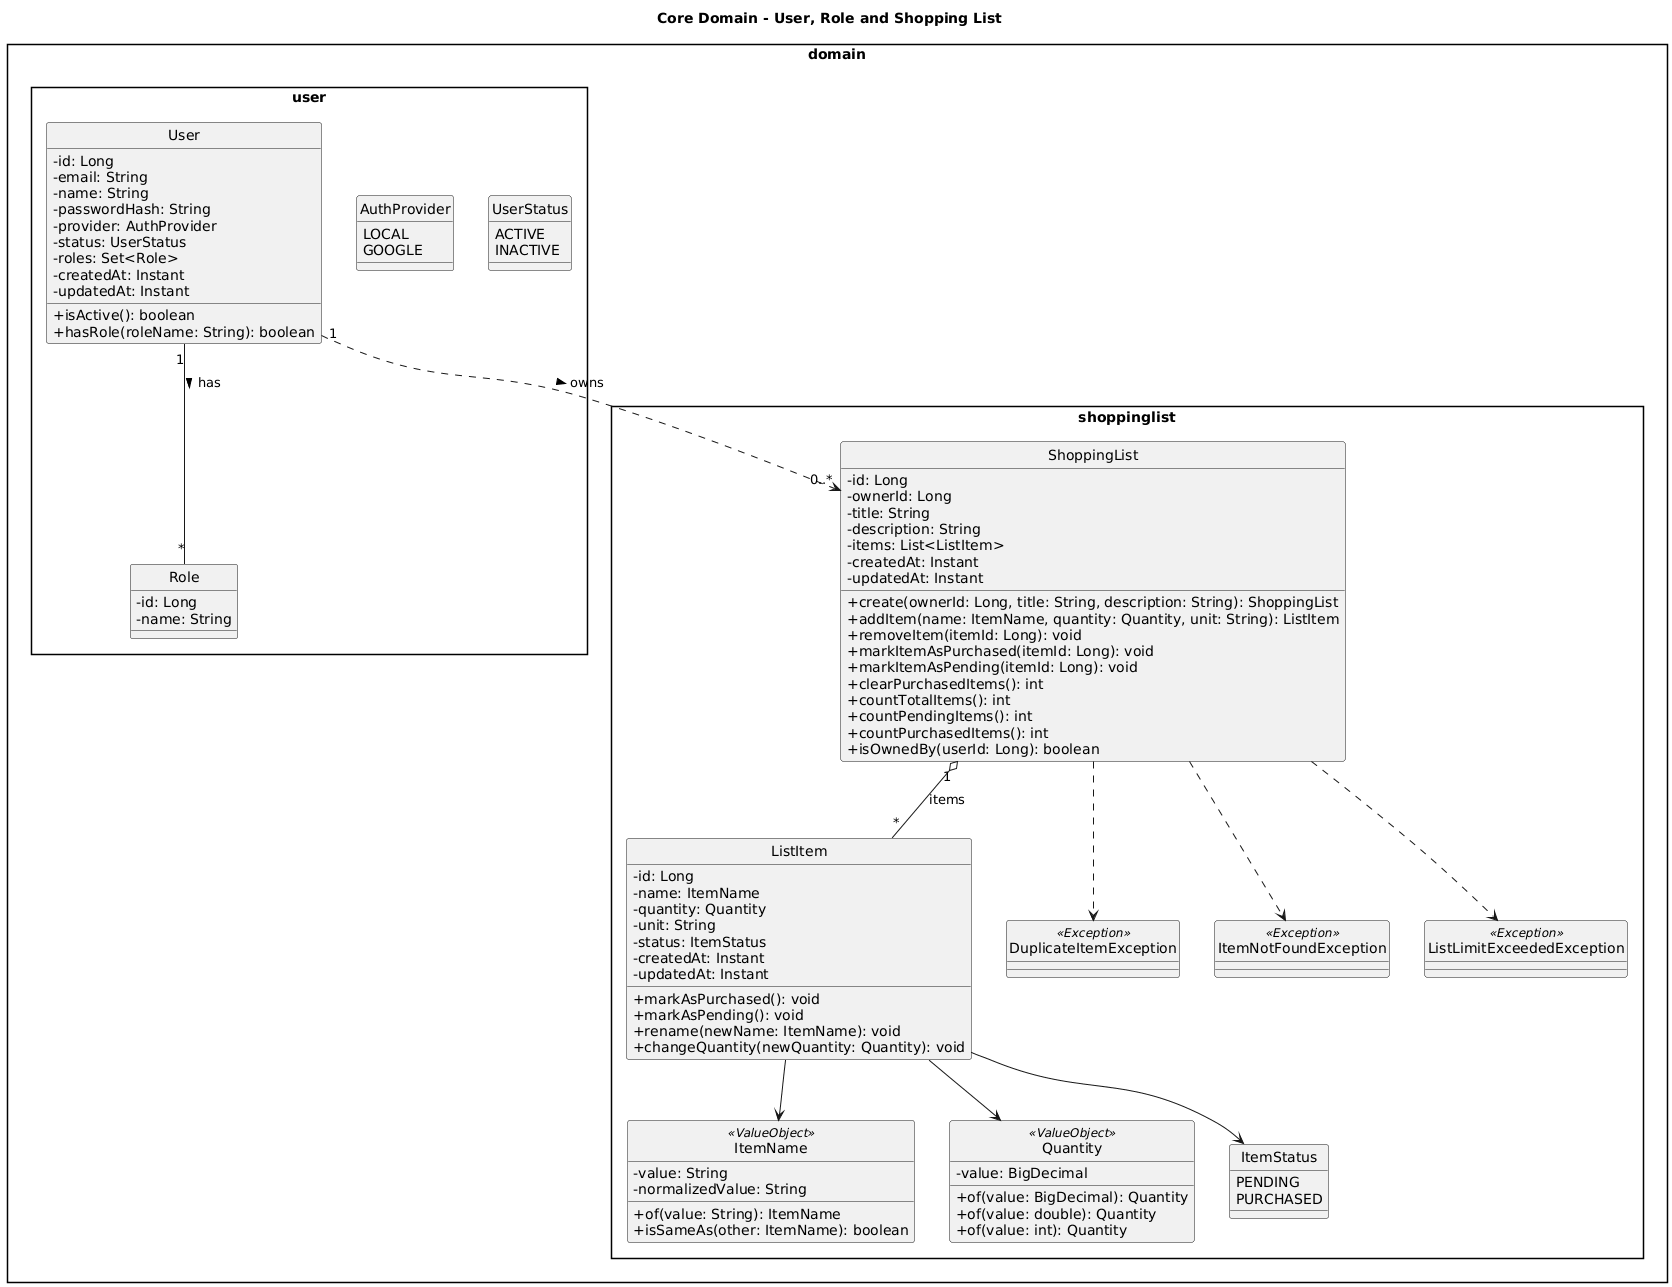

The diagram above was rendered by PlantUML. Its source (embedded in the PNG):
@startuml
skinparam style strictuml
skinparam classAttributeIconSize 0
skinparam packageStyle rectangle

title Core Domain - User, Role and Shopping List

package "domain.user" {

  class User {
    - id: Long
    - email: String
    - name: String
    - passwordHash: String
    - provider: AuthProvider
    - status: UserStatus
    - roles: Set<Role>
    - createdAt: Instant
    - updatedAt: Instant

    + isActive(): boolean
    + hasRole(roleName: String): boolean
  }

  class Role {
    - id: Long
    - name: String
  }

  enum AuthProvider {
    LOCAL
    GOOGLE
  }

  enum UserStatus {
    ACTIVE
    INACTIVE
  }
}

package "domain.shoppinglist" {

  class ShoppingList {
    - id: Long
    - ownerId: Long
    - title: String
    - description: String
    - items: List<ListItem>
    - createdAt: Instant
    - updatedAt: Instant

    + create(ownerId: Long, title: String, description: String): ShoppingList
    + addItem(name: ItemName, quantity: Quantity, unit: String): ListItem
    + removeItem(itemId: Long): void
    + markItemAsPurchased(itemId: Long): void
    + markItemAsPending(itemId: Long): void
    + clearPurchasedItems(): int
    + countTotalItems(): int
    + countPendingItems(): int
    + countPurchasedItems(): int
    + isOwnedBy(userId: Long): boolean
  }

  class ListItem {
    - id: Long
    - name: ItemName
    - quantity: Quantity
    - unit: String
    - status: ItemStatus
    - createdAt: Instant
    - updatedAt: Instant

    + markAsPurchased(): void
    + markAsPending(): void
    + rename(newName: ItemName): void
    + changeQuantity(newQuantity: Quantity): void
  }

  class ItemName <<ValueObject>> {
    - value: String
    - normalizedValue: String
    + of(value: String): ItemName
    + isSameAs(other: ItemName): boolean
  }

  class Quantity <<ValueObject>> {
    - value: BigDecimal
    + of(value: BigDecimal): Quantity
    + of(value: double): Quantity
    + of(value: int): Quantity
  }

  enum ItemStatus {
    PENDING
    PURCHASED
  }

  class DuplicateItemException <<Exception>>
  class ItemNotFoundException <<Exception>>
  class ListLimitExceededException <<Exception>>
}

' =========================
' Relationships
' =========================

' User <-> Role
User "1" -- "*" Role : has >

' ShoppingList ownership (by reference)
User "1" ..> "0..*" ShoppingList : owns >

' ShoppingList aggregate
ShoppingList "1" o-- "*" ListItem : items
ListItem --> ItemName
ListItem --> Quantity
ListItem --> ItemStatus

' Domain exceptions
ShoppingList ..> DuplicateItemException
ShoppingList ..> ItemNotFoundException
ShoppingList ..> ListLimitExceededException
@enduml